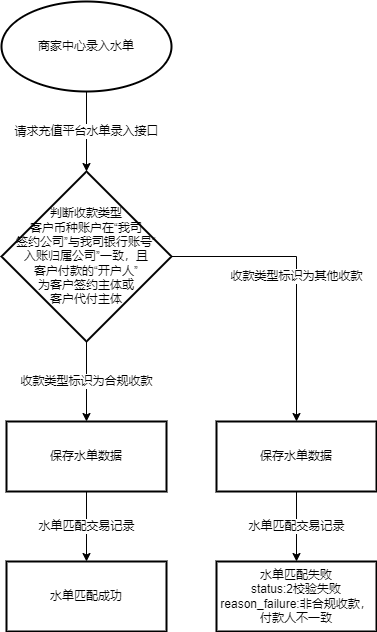

The diagram above was exported from draw.io. Its source (the exported page's mxGraphModel, read from the mxfile embedded in the PNG):
<mxGraphModel dx="1281" dy="567" grid="1" gridSize="10" guides="1" tooltips="1" connect="1" arrows="1" fold="1" page="1" pageScale="1" pageWidth="827" pageHeight="1169" math="0" shadow="0">
  <root>
    <mxCell id="0" />
    <mxCell id="1" parent="0" />
    <mxCell id="v-BfJXxNx5qzLdxGGWno-2" value="请求充值平台水单录入接口" style="edgeStyle=orthogonalEdgeStyle;rounded=0;orthogonalLoop=1;jettySize=auto;html=1;" parent="1" source="v-BfJXxNx5qzLdxGGWno-6" target="v-BfJXxNx5qzLdxGGWno-3" edge="1">
      <mxGeometry relative="1" as="geometry">
        <mxPoint x="390" y="290" as="targetPoint" />
        <mxPoint x="390" y="200" as="sourcePoint" />
        <mxPoint as="offset" />
      </mxGeometry>
    </mxCell>
    <mxCell id="v-BfJXxNx5qzLdxGGWno-8" value="收款类型标识为合规收款" style="edgeStyle=orthogonalEdgeStyle;rounded=0;orthogonalLoop=1;jettySize=auto;html=1;" parent="1" source="v-BfJXxNx5qzLdxGGWno-3" target="v-BfJXxNx5qzLdxGGWno-7" edge="1">
      <mxGeometry relative="1" as="geometry" />
    </mxCell>
    <mxCell id="v-BfJXxNx5qzLdxGGWno-9" value="收款类型标识为其他收款" style="edgeStyle=orthogonalEdgeStyle;rounded=0;orthogonalLoop=1;jettySize=auto;html=1;" parent="1" source="v-BfJXxNx5qzLdxGGWno-3" target="v-BfJXxNx5qzLdxGGWno-13" edge="1">
      <mxGeometry relative="1" as="geometry">
        <mxPoint x="590" y="460" as="targetPoint" />
        <Array as="points">
          <mxPoint x="600" y="285" />
        </Array>
      </mxGeometry>
    </mxCell>
    <mxCell id="v-BfJXxNx5qzLdxGGWno-3" value="判断收款类型&lt;br&gt;客户币种账户在“我司&lt;br&gt;签约公司”与我司银行账号“&lt;br&gt;入账归属公司”一致，且&lt;br&gt;客户付款的“开户人”&lt;br&gt;为客户签约主体或&lt;br&gt;客户代付主体" style="strokeWidth=2;html=1;shape=mxgraph.flowchart.decision;whiteSpace=wrap;" parent="1" vertex="1">
      <mxGeometry x="305" y="200" width="170" height="170" as="geometry" />
    </mxCell>
    <mxCell id="v-BfJXxNx5qzLdxGGWno-6" value="&lt;span&gt;商家中心录入水单&lt;/span&gt;" style="strokeWidth=2;html=1;shape=mxgraph.flowchart.start_1;whiteSpace=wrap;" parent="1" vertex="1">
      <mxGeometry x="305" y="30" width="170" height="90" as="geometry" />
    </mxCell>
    <mxCell id="v-BfJXxNx5qzLdxGGWno-14" value="水单匹配交易记录" style="edgeStyle=orthogonalEdgeStyle;rounded=0;orthogonalLoop=1;jettySize=auto;html=1;" parent="1" source="v-BfJXxNx5qzLdxGGWno-7" target="v-BfJXxNx5qzLdxGGWno-16" edge="1">
      <mxGeometry relative="1" as="geometry">
        <mxPoint x="390" y="580" as="targetPoint" />
      </mxGeometry>
    </mxCell>
    <mxCell id="v-BfJXxNx5qzLdxGGWno-7" value="保存水单数据" style="whiteSpace=wrap;html=1;strokeWidth=2;" parent="1" vertex="1">
      <mxGeometry x="310" y="450" width="160" height="70" as="geometry" />
    </mxCell>
    <mxCell id="v-BfJXxNx5qzLdxGGWno-15" value="水单匹配交易记录" style="edgeStyle=orthogonalEdgeStyle;rounded=0;orthogonalLoop=1;jettySize=auto;html=1;" parent="1" source="v-BfJXxNx5qzLdxGGWno-13" target="v-BfJXxNx5qzLdxGGWno-17" edge="1">
      <mxGeometry relative="1" as="geometry">
        <mxPoint x="600" y="580" as="targetPoint" />
      </mxGeometry>
    </mxCell>
    <mxCell id="v-BfJXxNx5qzLdxGGWno-13" value="保存水单数据" style="whiteSpace=wrap;html=1;strokeWidth=2;" parent="1" vertex="1">
      <mxGeometry x="520" y="450" width="160" height="70" as="geometry" />
    </mxCell>
    <mxCell id="v-BfJXxNx5qzLdxGGWno-16" value="水单匹配成功" style="whiteSpace=wrap;html=1;strokeWidth=2;" parent="1" vertex="1">
      <mxGeometry x="310" y="590" width="160" height="70" as="geometry" />
    </mxCell>
    <mxCell id="v-BfJXxNx5qzLdxGGWno-17" value="水单匹配失败&lt;br&gt;status:2校验失败&lt;br&gt;reason_failure:非合规收款，付款人不一致" style="whiteSpace=wrap;html=1;strokeWidth=2;" parent="1" vertex="1">
      <mxGeometry x="520" y="590" width="160" height="70" as="geometry" />
    </mxCell>
  </root>
</mxGraphModel>